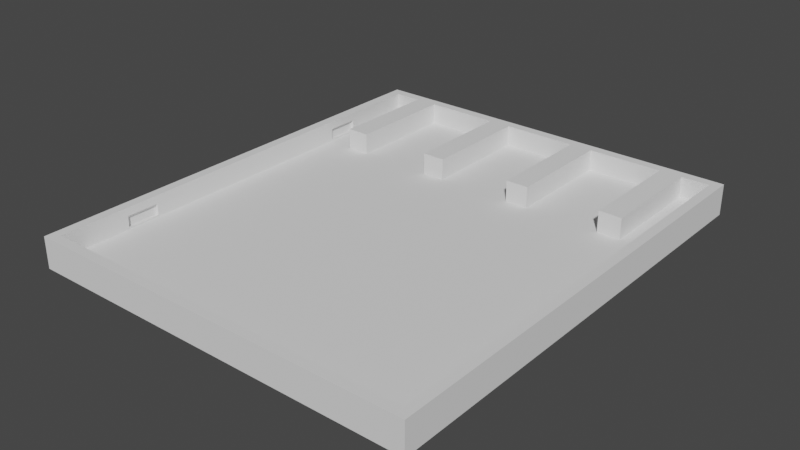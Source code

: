 # Source: daq_case_lid.blend  (saved by Blender 2.92.15; exported with 4.5.12 LTS)
import bpy
from mathutils import Matrix  # noqa: F401  (used for matrix-valued properties, if any)

bpy.ops.wm.read_factory_settings(use_empty=True)
scene = bpy.context.scene
scene.name = 'Scene'

# ---- collections
col_collection = bpy.data.collections.new('Collection'); scene.collection.children.link(col_collection)

# ---- world
world_world = bpy.data.worlds.new('World'); scene.world = world_world
world_world.use_nodes = True; world_world.node_tree.nodes.clear()
_N = world_world.node_tree.nodes; _L = world_world.node_tree.links
n0 = _N.new('ShaderNodeOutputWorld'); n0.name = 'World Output'; n0.location = (300, 300)
n1 = _N.new('ShaderNodeBackground'); n1.name = 'Background'; n1.location = (10, 300)
n1.inputs[0].default_value = (0.05088, 0.05088, 0.05088, 1.0)
_L.new(n1.outputs[0], n0.inputs[0])
n0.is_active_output = True
world_world.color = (0.05088, 0.05088, 0.05088)
world_world.use_sun_shadow = False
world_world.sun_shadow_jitter_overblur = 0.0

# ---- meshes
me_plane_006 = bpy.data.meshes.new('Plane.006')
me_plane_006.from_pydata([(1.0, -1.0, 23.5), (4.0, -1.0, 23.5), (1.0, 2.0, 23.5), (4.0, 2.0, 23.5), (118.0, -1.0, 23.5), (118.0, 2.0, 23.5), (121.0, -1.0, 23.5), (121.0, 2.0, 23.5), (1.0, 23.0, 23.5), (4.0, 23.0, 23.5), (118.0, 23.0, 23.5), (121.0, 23.0, 23.5), (1.0, 33.0, 23.5), (4.0, 33.0, 23.5), (118.0, 33.0, 23.5), (121.0, 33.0, 23.5), (1.0, 104.0, 23.5), (4.0, 104.0, 23.5), (118.0, 104.0, 23.5), (121.0, 104.0, 23.5), (1.0, 114.0, 23.5), (4.0, 114.0, 23.5), (118.0, 114.0, 23.5), (121.0, 114.0, 23.5), (1.0, 137.0, 23.5), (4.0, 137.0, 23.5), (19.5, 103.0, 23.5), (121.0, 137.0, 23.5), (1.0, 140.0, 23.5), (4.0, 140.0, 23.5), (12.5, 103.0, 23.5), (121.0, 140.0, 23.5), (12.5, 137.0, 23.5), (12.5, 140.0, 23.5), (19.5, 137.0, 23.5), (19.5, 140.0, 23.5), (42.5, 137.0, 23.5), (42.5, 140.0, 23.5), (49.5, 137.0, 23.5), (49.5, 140.0, 23.5), (72.5, 137.0, 23.5), (72.5, 140.0, 23.5), (79.5, 137.0, 23.5), (79.5, 140.0, 23.5), (102.5, 137.0, 23.5), (102.5, 140.0, 23.5), (109.5, 137.0, 23.5), (109.5, 140.0, 23.5), (118.0, 137.0, 23.5), (118.0, 140.0, 23.5), (42.5, 103.0, 23.5), (49.5, 103.0, 23.5), (72.5, 103.0, 23.5), (79.5, 103.0, 23.5), (102.5, 103.0, 23.5), (109.5, 103.0, 23.5), (3.0, 23.0, 23.5), (3.0, 33.0, 23.5), (3.0, 104.0, 23.5), (3.0, 114.0, 23.5), (119.0, 104.0, 23.5), (119.0, 114.0, 23.5), (119.0, 23.0, 23.5), (119.0, 33.0, 23.5), (1.0, 2.0, 26.5), (1.0, -1.0, 26.5), (4.0, -1.0, 26.5), (4.0, 2.0, 26.5), (118.0, -1.0, 26.5), (118.0, 2.0, 26.5), (121.0, -1.0, 26.5), (121.0, 2.0, 26.5), (3.0, 23.0, 27.0), (1.0, 23.0, 26.5), (119.0, 23.0, 27.0), (118.0, 23.0, 26.0), (121.0, 23.0, 26.5), (4.0, 23.0, 26.0), (3.0, 33.0, 27.0), (1.0, 33.0, 26.5), (119.0, 33.0, 27.0), (118.0, 33.0, 26.0), (121.0, 33.0, 26.5), (4.0, 33.0, 26.0), (3.0, 104.0, 27.0), (1.0, 104.0, 26.5), (119.0, 104.0, 27.0), (118.0, 104.0, 26.0), (121.0, 104.0, 26.5), (4.0, 104.0, 26.0), (3.0, 114.0, 27.0), (1.0, 114.0, 26.5), (119.0, 114.0, 27.0), (118.0, 114.0, 26.0), (121.0, 114.0, 26.5), (4.0, 114.0, 26.0), (4.0, 137.0, 26.5), (1.0, 137.0, 26.5), (102.5, 103.0, 26.5), (109.5, 103.0, 26.5), (72.5, 103.0, 26.5), (79.5, 103.0, 26.5), (121.0, 137.0, 26.5), (4.0, 140.0, 26.5), (1.0, 140.0, 26.5), (42.5, 103.0, 26.5), (49.5, 103.0, 26.5), (12.5, 103.0, 26.5), (19.5, 103.0, 26.5), (121.0, 140.0, 26.5), (12.5, 137.0, 26.5), (12.5, 140.0, 26.5), (19.5, 137.0, 26.5), (19.5, 140.0, 26.5), (42.5, 137.0, 26.5), (42.5, 140.0, 26.5), (49.5, 137.0, 26.5), (49.5, 140.0, 26.5), (72.5, 137.0, 26.5), (72.5, 140.0, 26.5), (79.5, 137.0, 26.5), (79.5, 140.0, 26.5), (102.5, 137.0, 26.5), (102.5, 140.0, 26.5), (109.5, 137.0, 26.5), (109.5, 140.0, 26.5), (118.0, 137.0, 26.5), (118.0, 140.0, 26.5), (1.0, 2.0, 29.5), (1.0, -1.0, 29.5), (4.0, -1.0, 29.5), (4.0, 2.0, 29.5), (118.0, -1.0, 29.5), (118.0, 2.0, 29.5), (121.0, -1.0, 29.5), (121.0, 2.0, 29.5), (3.0, 23.0, 29.5), (1.0, 23.0, 29.5), (119.0, 23.0, 29.5), (118.0, 23.0, 29.5), (121.0, 23.0, 29.5), (4.0, 23.0, 29.5), (3.0, 33.0, 29.5), (1.0, 33.0, 29.5), (119.0, 33.0, 29.5), (118.0, 33.0, 29.5), (121.0, 33.0, 29.5), (3.0, 104.0, 29.5), (1.0, 104.0, 29.5), (119.0, 104.0, 29.5), (118.0, 104.0, 29.5), (121.0, 104.0, 29.5), (4.0, 33.0, 29.5), (4.0, 104.0, 29.5), (3.0, 114.0, 29.5), (1.0, 114.0, 29.5), (119.0, 114.0, 29.5), (118.0, 114.0, 29.5), (121.0, 114.0, 29.5), (4.0, 137.0, 29.5), (1.0, 137.0, 29.5), (102.5, 103.0, 29.5), (109.5, 103.0, 29.5), (72.5, 103.0, 29.5), (79.5, 103.0, 29.5), (121.0, 137.0, 29.5), (4.0, 114.0, 29.5), (4.0, 140.0, 29.5), (1.0, 140.0, 29.5), (42.5, 103.0, 29.5), (49.5, 103.0, 29.5), (12.5, 103.0, 29.5), (19.5, 103.0, 29.5), (121.0, 140.0, 29.5), (12.5, 137.0, 29.5), (12.5, 140.0, 29.5), (19.5, 137.0, 29.5), (19.5, 140.0, 29.5), (42.5, 137.0, 29.5), (42.5, 140.0, 29.5), (49.5, 137.0, 29.5), (49.5, 140.0, 29.5), (72.5, 137.0, 29.5), (72.5, 140.0, 29.5), (79.5, 137.0, 29.5), (79.5, 140.0, 29.5), (102.5, 137.0, 29.5), (102.5, 140.0, 29.5), (109.5, 137.0, 29.5), (109.5, 140.0, 29.5), (118.0, 137.0, 29.5), (118.0, 140.0, 29.5), (1.0, 2.0, 30.0), (1.0, -1.0, 30.0), (4.0, -1.0, 30.0), (4.0, 2.0, 30.0), (118.0, -1.0, 30.0), (121.0, -1.0, 30.0), (121.0, 2.0, 30.0), (1.0, 23.0, 30.0), (121.0, 23.0, 30.0), (4.0, 23.0, 30.0), (1.0, 33.0, 30.0), (118.0, 33.0, 30.0), (121.0, 33.0, 30.0), (1.0, 104.0, 30.0), (118.0, 104.0, 30.0), (121.0, 104.0, 30.0), (102.5, 23.0, 33.0), (1.0, 114.0, 30.0), (79.5, 23.0, 33.0), (121.0, 114.0, 30.0), (4.0, 137.0, 30.0), (1.0, 137.0, 30.0), (118.0, 23.0, 30.0), (109.5, 103.0, 30.0), (109.5, 23.0, 30.0), (102.5, 33.0, 33.0), (121.0, 137.0, 30.0), (4.0, 114.0, 30.0), (4.0, 140.0, 30.0), (1.0, 140.0, 30.0), (42.5, 103.0, 30.0), (19.5, 33.0, 30.0), (12.5, 103.0, 30.0), (109.5, 33.0, 30.0), (121.0, 140.0, 30.0), (12.5, 137.0, 30.0), (12.5, 140.0, 30.0), (19.5, 137.0, 30.0), (19.5, 140.0, 30.0), (42.5, 137.0, 30.0), (42.5, 140.0, 30.0), (49.5, 137.0, 30.0), (49.5, 140.0, 30.0), (72.5, 137.0, 30.0), (72.5, 140.0, 30.0), (79.5, 137.0, 30.0), (79.5, 140.0, 30.0), (102.5, 137.0, 30.0), (102.5, 140.0, 30.0), (109.5, 137.0, 30.0), (109.5, 140.0, 30.0), (118.0, 137.0, 30.0), (118.0, 140.0, 30.0), (1.0, 2.0, 33.0), (1.0, -1.0, 33.0), (4.0, -1.0, 33.0), (4.0, 2.0, 33.0), (118.0, -1.0, 33.0), (118.0, 2.0, 33.0), (121.0, -1.0, 33.0), (121.0, 2.0, 33.0), (3.0, 23.0, 33.0), (1.0, 23.0, 33.0), (119.0, 23.0, 33.0), (121.0, 23.0, 33.0), (4.0, 23.0, 33.0), (3.0, 33.0, 33.0), (1.0, 33.0, 33.0), (119.0, 33.0, 33.0), (121.0, 33.0, 33.0), (3.0, 104.0, 33.0), (1.0, 104.0, 33.0), (119.0, 104.0, 33.0), (109.5, 33.0, 33.0), (121.0, 104.0, 33.0), (4.0, 33.0, 33.0), (4.0, 104.0, 33.0), (3.0, 114.0, 33.0), (1.0, 114.0, 33.0), (119.0, 114.0, 33.0), (118.0, 114.0, 33.0), (121.0, 114.0, 33.0), (4.0, 137.0, 33.0), (1.0, 137.0, 33.0), (102.5, 103.0, 33.0), (118.0, 33.0, 33.0), (102.5, 33.0, 30.0), (121.0, 137.0, 33.0), (79.5, 33.0, 33.0), (4.0, 140.0, 33.0), (1.0, 140.0, 33.0), (42.5, 103.0, 33.0), (49.5, 103.0, 33.0), (12.5, 103.0, 33.0), (19.5, 103.0, 33.0), (121.0, 140.0, 33.0), (12.5, 137.0, 33.0), (12.5, 140.0, 33.0), (19.5, 137.0, 33.0), (19.5, 140.0, 33.0), (42.5, 137.0, 33.0), (42.5, 140.0, 33.0), (49.5, 137.0, 33.0), (49.5, 140.0, 33.0), (72.5, 137.0, 33.0), (72.5, 140.0, 33.0), (79.5, 137.0, 33.0), (79.5, 140.0, 33.0), (102.5, 137.0, 33.0), (102.5, 140.0, 33.0), (109.5, 137.0, 33.0), (109.5, 140.0, 33.0), (118.0, 137.0, 33.0), (118.0, 140.0, 33.0), (79.5, 33.0, 30.0), (12.5, 114.0, 30.0), (4.0, 114.0, 33.0), (12.5, 114.0, 33.0), (4.0, 104.0, 30.0), (12.5, 104.0, 30.0), (49.5, 33.0, 30.0), (12.5, 104.0, 33.0), (4.0, 103.0, 30.0), (72.5, 33.0, 30.0), (4.0, 103.0, 33.0), (72.5, 33.0, 33.0), (4.0, 33.0, 30.0), (19.5, 103.0, 30.0), (12.5, 33.0, 30.0), (49.5, 103.0, 30.0), (19.5, 33.0, 33.0), (72.5, 103.0, 33.0), (72.5, 103.0, 30.0), (79.5, 103.0, 30.0), (79.5, 103.0, 33.0), (12.5, 33.0, 33.0), (102.5, 103.0, 30.0), (109.5, 114.0, 33.0), (109.5, 114.0, 30.0), (118.0, 114.0, 30.0), (49.5, 33.0, 33.0), (109.5, 104.0, 33.0), (109.5, 104.0, 30.0), (42.5, 33.0, 33.0), (118.0, 104.0, 33.0), (109.5, 103.0, 33.0), (42.5, 33.0, 30.0), (118.0, 103.0, 30.0), (118.0, 103.0, 33.0), (49.5, 23.0, 33.0), (72.5, 23.0, 33.0), (19.5, 23.0, 33.0), (42.5, 23.0, 33.0), (19.5, 23.0, 30.0), (42.5, 23.0, 30.0), (12.5, 23.0, 33.0), (12.5, 23.0, 30.0), (109.5, 23.0, 33.0), (102.5, 23.0, 30.0), (49.5, 23.0, 30.0), (72.5, 23.0, 30.0), (79.5, 23.0, 30.0), (118.0, 23.0, 33.0), (42.5, 2.0, 30.0), (42.5, 2.0, 33.0), (49.5, 2.0, 33.0), (12.5, 2.0, 33.0), (19.5, 2.0, 33.0), (12.5, 2.0, 30.0), (72.5, 2.0, 33.0), (72.5, 2.0, 30.0), (49.5, 2.0, 30.0), (79.5, 2.0, 30.0), (79.5, 2.0, 33.0), (102.5, 2.0, 30.0), (118.0, 2.0, 30.0), (109.5, 2.0, 33.0), (109.5, 2.0, 30.0), (19.5, 2.0, 30.0), (102.5, 2.0, 33.0)], [], [(0, 2, 3, 1), (3, 5, 4, 1), (5, 7, 6, 4), (5, 10, 62, 11, 7), (2, 8, 56, 9, 3), (62, 63, 15, 11), (56, 57, 13, 9), (14, 18, 60, 19, 15, 63), (12, 16, 58, 17, 13, 57), (60, 61, 23, 19), (58, 59, 21, 17), (22, 48, 27, 23, 61), (20, 24, 25, 21, 59), (48, 49, 31, 27), (24, 28, 29, 25), (29, 33, 32, 25), (33, 35, 34, 32), (35, 37, 36, 34), (37, 39, 38, 36), (39, 41, 40, 38), (41, 43, 42, 40), (43, 45, 44, 42), (45, 47, 46, 44), (47, 49, 48, 46), (46, 55, 54, 44), (42, 53, 52, 40), (38, 51, 50, 36), (34, 26, 30, 32), (8, 12, 57, 56), (16, 20, 59, 58), (18, 22, 61, 60), (10, 14, 63, 62), (111, 103, 167, 175), (79, 73, 137, 143), (124, 126, 190, 188), (76, 82, 146, 140), (127, 125, 189, 191), (104, 97, 160, 168), (72, 77, 83, 78), (81, 80, 144, 145), (102, 109, 173, 165), (80, 74, 138, 144), (84, 89, 95, 90), (107, 108, 172, 171), (125, 123, 187, 189), (67, 77, 141, 131), (105, 106, 170, 169), (73, 64, 128, 137), (103, 104, 168, 167), (120, 122, 186, 184), (92, 86, 149, 156), (71, 76, 140, 135), (95, 96, 159, 166), (123, 121, 185, 187), (75, 69, 133, 139), (97, 91, 155, 160), (74, 75, 139, 138), (94, 102, 165, 158), (84, 90, 154, 147), (100, 101, 164, 163), (121, 119, 183, 185), (90, 95, 166, 154), (87, 86, 92, 93), (75, 74, 80, 81), (37, 35, 113, 115), (13, 17, 89, 83), (0, 1, 66, 65), (51, 38, 116, 106), (34, 36, 114, 112), (36, 50, 105, 114), (26, 34, 112, 108), (39, 37, 115, 117), (22, 18, 87, 93), (32, 30, 107, 110), (19, 23, 94, 88), (1, 4, 68, 66), (20, 16, 85, 91), (5, 3, 67, 69), (41, 39, 117, 119), (17, 21, 95, 89), (6, 7, 71, 70), (38, 40, 118, 116), (4, 6, 70, 68), (54, 55, 99, 98), (43, 41, 119, 121), (52, 53, 101, 100), (23, 27, 102, 94), (24, 20, 91, 97), (10, 5, 69, 75), (45, 43, 121, 123), (21, 25, 96, 95), (7, 11, 76, 71), (42, 44, 122, 120), (29, 28, 104, 103), (8, 2, 64, 73), (50, 51, 106, 105), (3, 9, 77, 67), (47, 45, 123, 125), (30, 26, 108, 107), (27, 31, 109, 102), (28, 24, 97, 104), (14, 10, 75, 81), (49, 47, 125, 127), (11, 15, 82, 76), (46, 48, 126, 124), (12, 8, 73, 79), (33, 29, 103, 111), (9, 13, 83, 77), (48, 22, 93, 126), (25, 32, 110, 96), (31, 49, 127, 109), (55, 46, 124, 99), (35, 33, 111, 113), (18, 14, 81, 87), (44, 54, 98, 122), (15, 19, 88, 82), (53, 42, 120, 101), (16, 12, 79, 85), (2, 0, 65, 64), (40, 52, 100, 118), (151, 158, 211, 207), (129, 130, 194, 193), (174, 171, 224, 227), (128, 129, 193, 192), (139, 214, 203, 145), (181, 179, 232, 234), (172, 176, 229, 319), (150, 206, 331, 157), (152, 153, 310, 318), (178, 169, 222, 231), (166, 219, 310, 153), (148, 143, 202, 205), (176, 178, 231, 229), (170, 180, 233, 321), (152, 318, 201, 141), (146, 151, 207, 204), (179, 177, 230, 232), (182, 163, 324, 235), (150, 145, 203, 206), (164, 184, 237, 325), (186, 161, 328, 239), (177, 175, 228, 230), (162, 188, 241, 215), (143, 137, 199, 202), (173, 191, 244, 226), (140, 146, 204, 200), (159, 174, 227, 212), (190, 157, 331, 243), (126, 93, 157, 190), (96, 110, 174, 159), (109, 127, 191, 173), (86, 87, 150, 149), (99, 124, 188, 162), (113, 111, 175, 177), (87, 81, 145, 150), (122, 98, 161, 186), (82, 88, 151, 146), (101, 120, 184, 164), (85, 79, 143, 148), (64, 65, 129, 128), (118, 100, 163, 182), (115, 113, 177, 179), (83, 89, 153, 152), (65, 66, 130, 129), (106, 116, 180, 170), (112, 114, 178, 176), (114, 105, 169, 178), (93, 92, 156, 157), (108, 112, 176, 172), (117, 115, 179, 181), (110, 107, 171, 174), (88, 94, 158, 151), (66, 68, 132, 130), (77, 72, 136, 141), (91, 85, 148, 155), (69, 67, 131, 133), (78, 83, 152, 142), (119, 117, 181, 183), (70, 71, 135, 134), (72, 78, 142, 136), (116, 118, 182, 180), (68, 70, 134, 132), (89, 84, 147, 153), (98, 99, 162, 161), (175, 167, 220, 228), (188, 190, 243, 241), (131, 141, 201, 195), (191, 189, 242, 244), (193, 194, 247, 246), (192, 193, 246, 245), (234, 232, 293, 295), (242, 303, 305, 244), (205, 202, 259, 263), (229, 231, 222, 319), (204, 207, 266, 261), (283, 286, 322, 335), (320, 223, 345, 348), (230, 228, 289, 291), (202, 199, 254, 259), (226, 244, 305, 287), (200, 204, 261, 256), (228, 220, 281, 289), (241, 243, 331, 330), (199, 192, 245, 254), (221, 213, 275, 282), (183, 181, 234, 236), (155, 148, 205, 209), (180, 182, 235, 233), (161, 162, 215, 328), (130, 132, 196, 194), (185, 183, 236, 238), (163, 164, 325, 324), (133, 131, 195, 367), (158, 165, 218, 211), (134, 135, 198, 197), (160, 155, 209, 213), (132, 134, 197, 196), (187, 185, 238, 240), (166, 159, 212, 219), (184, 186, 239, 237), (167, 168, 221, 220), (169, 170, 321, 222), (189, 187, 240, 242), (171, 172, 319, 224), (139, 133, 367, 214), (165, 173, 226, 218), (135, 140, 200, 198), (168, 160, 213, 221), (137, 128, 192, 199), (246, 247, 248, 245), (248, 247, 249, 250), (250, 249, 251, 252), (250, 252, 256, 255, 354), (245, 248, 257, 253, 254), (255, 256, 261, 260), (277, 260, 261, 266, 264, 336), (259, 258, 267, 268, 262, 263), (264, 266, 273, 271), (272, 271, 273, 279, 304), (270, 269, 308, 274, 275), (304, 279, 287, 305), (275, 274, 281, 282), (281, 274, 288, 289), (289, 288, 290, 291), (291, 290, 292, 293), (293, 292, 294, 295), (295, 294, 296, 297), (297, 296, 298, 299), (299, 298, 300, 301), (301, 300, 302, 303), (303, 302, 304, 305), (302, 300, 276, 337), (298, 296, 323, 326), (294, 292, 283, 284), (290, 288, 285, 286), (254, 253, 258, 259), (263, 262, 269, 270), (267, 258, 253, 257), (308, 269, 262, 268), (271, 272, 336, 264), (260, 277, 354, 255), (207, 211, 273, 266), (209, 205, 263, 270), (296, 294, 284, 323), (337, 276, 217, 265), (194, 196, 249, 247), (238, 236, 297, 299), (222, 321, 312, 338), (211, 218, 279, 273), (197, 198, 252, 251), (213, 209, 270, 275), (196, 197, 251, 249), (217, 280, 210, 208), (300, 298, 326, 276), (220, 221, 282, 281), (319, 222, 338, 223), (242, 240, 301, 303), (324, 325, 306, 315), (218, 226, 287, 279), (198, 200, 256, 252), (139, 145, 144, 138), (150, 157, 156, 149), (136, 142, 152, 141), (147, 154, 166, 153), (309, 308, 268, 313), (212, 227, 307, 219), (288, 274, 308, 309), (232, 230, 291, 293), (225, 203, 214, 216), (219, 307, 311, 310), (325, 328, 278, 306), (310, 311, 224, 314), (313, 268, 316, 285), (238, 299, 301, 240), (321, 324, 315, 312), (315, 306, 353, 352), (318, 320, 348, 201), (292, 290, 286, 283), (328, 215, 225, 278), (306, 278, 350, 353), (233, 235, 324, 321), (215, 339, 203, 225), (327, 267, 257, 347), (237, 239, 328, 325), (330, 331, 206, 334), (304, 302, 329, 272), (332, 335, 344, 341), (272, 329, 333, 336), (234, 295, 297, 236), (336, 333, 337, 340), (334, 206, 339, 215), (284, 283, 335, 332), (224, 319, 223, 320), (326, 323, 317, 280), (323, 284, 332, 317), (286, 285, 327, 322), (314, 224, 320, 318), (340, 337, 265, 277), (276, 326, 280, 217), (285, 316, 267, 327), (347, 257, 248, 358), (354, 349, 368, 250), (350, 216, 369, 366), (343, 347, 358, 359), (341, 344, 356, 357), (344, 343, 359, 356), (351, 352, 362, 363), (208, 210, 365, 371), (277, 265, 349, 354), (322, 327, 347, 343), (280, 317, 342, 210), (278, 225, 216, 350), (312, 315, 352, 351), (317, 332, 341, 342), (338, 312, 351, 346), (265, 217, 208, 349), (335, 322, 343, 344), (223, 338, 346, 345), (216, 214, 367, 369), (345, 346, 355, 370), (201, 348, 360, 195), (342, 341, 357, 361), (349, 208, 371, 368), (352, 353, 364, 362), (210, 342, 361, 365), (353, 350, 366, 364), (346, 351, 363, 355), (348, 345, 370, 360)])
me_plane_006.use_remesh_preserve_volume = False
me_plane_006.use_remesh_preserve_attributes = False
me_plane_006.use_mirror_vertex_groups = False
me_plane_006.update()

# ---- objects
ob_plane = bpy.data.objects.new('Plane', me_plane_006)

# ---- transforms, parenting, visibility, modifiers, constraints
ob_plane.location = (1.0, 1.0, 33.0)
ob_plane.rotation_euler = (-0.0, 3.142, -0.0)
ob_plane.lineart.crease_threshold = 0.0

# ---- collection membership
col_collection.objects.link(ob_plane)

# ---- scene / render settings (as saved in the file)
scene.frame_start = 1; scene.frame_end = 250; scene.frame_set(1)
scene.render.engine = 'BLENDER_EEVEE_NEXT'
scene.cycles.use_denoising = False
scene.cycles.samples = 128
scene.cycles.sampling_pattern = 'TABULATED_SOBOL'
scene.cycles.use_adaptive_sampling = False
scene.cycles.use_light_tree = False
scene.view_settings.view_transform = 'Filmic'
scene.unit_settings.scale_length = 0.001
bpy.context.view_layer.update()

# ---- added for rendering (the .blend has no active camera and no usable light): camera, sun
cam_auto = bpy.data.cameras.new('AutoCamera')
cam_auto.lens = 50.0
cam_auto.sensor_width = 36.0
cam_auto.clip_end = 3010.37
ob_auto_camera = bpy.data.objects.new('AutoCamera', cam_auto)
scene.collection.objects.link(ob_auto_camera)
ob_auto_camera.location = (111.532, -135.338, 141.976)
ob_auto_camera.rotation_euler = (1.09748, -7.21219e-08, 0.694738)
scene.camera = ob_auto_camera
light_auto_sun = bpy.data.lights.new('AutoSun', 'SUN')
light_auto_sun.energy = 3.0
light_auto_sun.angle = 0.0523599
ob_auto_sun = bpy.data.objects.new('AutoSun', light_auto_sun)
scene.collection.objects.link(ob_auto_sun)
ob_auto_sun.rotation_euler = (0.872665, 0.174533, 0.523599)
bpy.context.view_layer.update()
